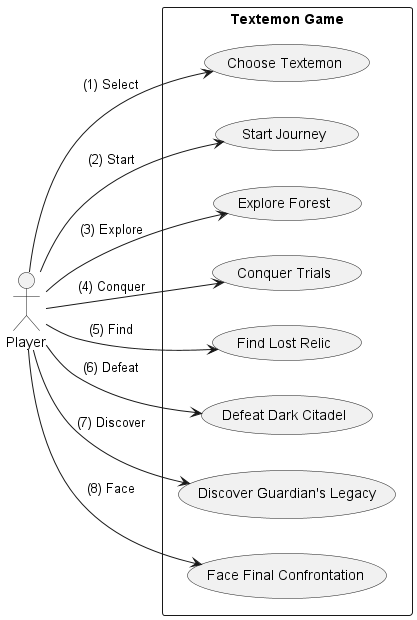

The diagram above was rendered by PlantUML. Its source (embedded in the PNG):
@startuml

left to right direction

actor Player as "Player"

rectangle "Textemon Game" {
    usecase "Choose Textemon" as ChooseTextemon
    usecase "Start Journey" as StartJourney
    usecase "Explore Forest" as ExploreForest
    usecase "Conquer Trials" as ConquerTrials
    usecase "Find Lost Relic" as FindLostRelic
    usecase "Defeat Dark Citadel" as DefeatDarkCitadel
    usecase "Discover Guardian's Legacy" as DiscoverGuardiansLegacy
    usecase "Face Final Confrontation" as FaceFinalConfrontation
}

Player --> ChooseTextemon : (1) Select
Player --> StartJourney : (2) Start
Player --> ExploreForest : (3) Explore
Player --> ConquerTrials : (4) Conquer
Player --> FindLostRelic : (5) Find
Player --> DefeatDarkCitadel : (6) Defeat
Player --> DiscoverGuardiansLegacy : (7) Discover
Player --> FaceFinalConfrontation : (8) Face

@enduml